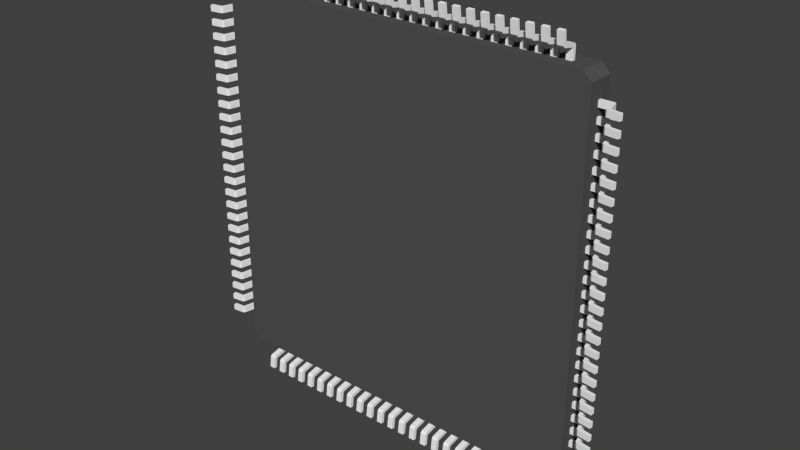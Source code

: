 # Source: LQFP-100.blend  (saved by Blender 3.0.42; exported with 4.5.12 LTS)
import bpy
from mathutils import Matrix  # noqa: F401  (used for matrix-valued properties, if any)

bpy.ops.wm.read_factory_settings(use_empty=True)
scene = bpy.context.scene
scene.name = 'Scene'

# ---- materials (node trees are filled in below, after node groups)
mat_svgmat = bpy.data.materials.new('SVGMat')
mat_svgmat.alpha_threshold = 0.0
mat_svgmat.use_transparent_shadow = False
mat_svgmat.diffuse_color = (0.5815, 0.5815, 0.5815, 1.0)
mat_svgmat.roughness = 0.5
mat_svgmat.specular_intensity = 0.3
mat_metal = bpy.data.materials.new('Metal')
mat_metal.alpha_threshold = 0.0
mat_metal.use_transparent_shadow = False
mat_metal.diffuse_color = (0.9201, 0.9201, 0.9201, 1.0)
mat_metal.roughness = 0.5
mat_plastic = bpy.data.materials.new('Plastic')
mat_plastic.alpha_threshold = 0.0
mat_plastic.use_transparent_shadow = False
mat_plastic.diffuse_color = (0.087, 0.087, 0.087, 1.0)
mat_plastic.specular_color = (0.01, 0.01, 0.01)
mat_plastic.roughness = 0.5

# ---- material node trees

# ---- world
world_world = bpy.data.worlds.new('World'); scene.world = world_world
world_world.color = (0.05088, 0.05088, 0.05088)
world_world.use_sun_shadow = False
world_world.sun_shadow_jitter_overblur = 0.0
world_world.cycles.sampling_method = 'MANUAL'
world_world.cycles.sample_map_resolution = 256

# ---- meshes
me_cylinder = bpy.data.meshes.new('Cylinder')
me_cylinder.from_pydata([(0.0, 0.15, -0.05), (0.0, 0.15, 0.05), (0.0574, 0.1386, -0.05), (0.0574, 0.1386, 0.05), (0.1061, 0.1061, -0.05), (0.1061, 0.1061, 0.05), (0.1386, 0.0574, -0.05), (0.1386, 0.0574, 0.05), (0.15, -6.557e-09, -0.05), (0.15, -6.557e-09, 0.05), (0.1386, -0.0574, -0.05), (0.1386, -0.0574, 0.05), (0.1061, -0.1061, -0.05), (0.1061, -0.1061, 0.05), (0.0574, -0.1386, -0.05), (0.0574, -0.1386, 0.05), (2.265e-08, -0.15, -0.05), (2.265e-08, -0.15, 0.05), (-0.0574, -0.1386, -0.05), (-0.0574, -0.1386, 0.05), (-0.1061, -0.1061, -0.05), (-0.1061, -0.1061, 0.05), (-0.1386, -0.0574, -0.05), (-0.1386, -0.0574, 0.05), (-0.15, 1.789e-09, -0.05), (-0.15, 1.789e-09, 0.05), (-0.1386, 0.0574, -0.05), (-0.1386, 0.0574, 0.05), (-0.1061, 0.1061, -0.05), (-0.1061, 0.1061, 0.05), (-0.0574, 0.1386, -0.05), (-0.0574, 0.1386, 0.05)], [], [(0, 1, 3, 2), (2, 3, 5, 4), (4, 5, 7, 6), (6, 7, 9, 8), (8, 9, 11, 10), (10, 11, 13, 12), (12, 13, 15, 14), (14, 15, 17, 16), (16, 17, 19, 18), (18, 19, 21, 20), (20, 21, 23, 22), (22, 23, 25, 24), (24, 25, 27, 26), (26, 27, 29, 28), (3, 1, 31, 29, 27, 25, 23, 21, 19, 17, 15, 13, 11, 9, 7, 5), (30, 31, 1, 0), (28, 29, 31, 30), (0, 2, 4, 6, 8, 10, 12, 14, 16, 18, 20, 22, 24, 26, 28, 30)])
me_cylinder.materials.append(mat_svgmat)
me_cylinder.use_remesh_preserve_volume = False
me_cylinder.use_remesh_preserve_attributes = False
me_cylinder.use_mirror_vertex_groups = False
me_cylinder.update()
me_plane_003 = bpy.data.meshes.new('Plane.003')
me_plane_003.from_pydata([(8.941e-07, -0.11, 0.0), (0.0, 0.11, 0.0), (0.9977, -0.11, -0.5523), (0.9977, 0.11, -0.5523), (0.4559, -0.11, -0.02942), (0.42, -0.11, -9.714e-17), (0.42, 0.11, -9.714e-17), (0.4559, 0.11, -0.02942), (0.5799, -0.11, -0.5026), (0.5441, -0.11, -0.4706), (0.5441, 0.11, -0.4706), (0.5799, 0.11, -0.5026)], [], [(11, 8, 2, 3), (4, 7, 6, 5), (0, 5, 6, 1), (8, 11, 10, 9), (7, 4, 9, 10)])
me_plane_003.materials.append(mat_metal)
me_plane_003.use_remesh_preserve_volume = False
me_plane_003.use_remesh_preserve_attributes = False
me_plane_003.use_mirror_vertex_groups = False
me_plane_003.update()
me_shapeindexedfaceset_093 = bpy.data.meshes.new('ShapeIndexedFaceSet.093')
me_shapeindexedfaceset_093.from_pydata([(2.693e-08, -5.142e-09, -0.1176), (6.7, -7.0, 1.0), (7.0, -6.7, 1.0), (7.0, -6.7, 0.01471), (6.7, -7.0, 0.01471), (-7.0, 6.7, 0.0147), (-6.7, 7.0, 0.0147), (-6.7, 7.0, 1.0), (-7.0, 6.7, 1.0), (7.0, 6.7, 1.0), (6.7, 7.0, 1.0), (6.7, 7.0, 0.0147), (7.0, 6.7, 0.0147), (-6.5, -7.0, 0.01471), (-7.0, -6.5, 0.01471), (-7.0, -6.5, 1.0), (-6.5, -7.0, 1.0)], [], [(3, 12, 9, 2), (3, 4, 6, 11, 12), (5, 14, 15, 8), (7, 10, 11, 6), (4, 13, 14, 5, 6), (5, 8, 7, 6), (9, 12, 11, 10), (1, 4, 3, 2), (13, 16, 15, 14), (1, 16, 13, 4), (9, 16, 1, 2), (9, 10, 7, 8, 15, 16)])
me_shapeindexedfaceset_093.materials.append(mat_plastic)
me_shapeindexedfaceset_093.use_remesh_preserve_volume = False
me_shapeindexedfaceset_093.use_remesh_preserve_attributes = False
me_shapeindexedfaceset_093.use_mirror_vertex_groups = False
me_shapeindexedfaceset_093.update()

# ---- objects
ob_rotation = bpy.data.objects.new('Rotation', None)
ob_cylinder = bpy.data.objects.new('Cylinder', me_cylinder)
ob_pins = bpy.data.objects.new('Pins', me_plane_003)
ob_package = bpy.data.objects.new('Package', me_shapeindexedfaceset_093)

# ---- transforms, parenting, visibility, modifiers, constraints
ob_rotation.location = (-7.0, 0.5, -6.0)
ob_rotation.rotation_euler = (-1.571, 3.142, -0.0)
ob_rotation.empty_display_type = 'ARROWS'
ob_rotation.lineart.crease_threshold = 0.0
ob_cylinder.location = (-6.0, 1.0, 6.0)
ob_cylinder.rotation_euler = (-1.571, -3.142, -0.0)
ob_cylinder.scale = (2.0, 2.0, 1.0)
ob_cylinder.lineart.crease_threshold = 0.0
ob_pins.location = (6.0, 0.5, -7.0)
ob_pins.rotation_euler = (-1.571, -4.712, 0.0)
ob_pins.lineart.crease_threshold = 0.0
_m = ob_pins.modifiers.new('Solidify', 'SOLIDIFY')
_m.thickness = 0.13
_m.offset = 0.0
_m.use_even_offset = True
_m.nonmanifold_thickness_mode = 'FIXED'
_m.nonmanifold_merge_threshold = 0.0003
_m = ob_pins.modifiers.new('Array', 'ARRAY')
_m.count = 25
_m.use_constant_offset = True
_m.constant_offset_displace = (0.0, 0.5, 0.0)
_m.use_relative_offset = False
_m.relative_offset_displace = (0.0, 1.0, 0.0)
_m = ob_pins.modifiers.new('Array.001', 'ARRAY')
_m.count = 4
_m.constant_offset_displace = (0.0, 0.0, 0.0)
_m.use_relative_offset = False
_m.use_object_offset = True
_m.offset_object = ob_rotation
ob_package.location = (0.0, 0.0, 0.0)
ob_package.rotation_euler = (1.571, 3.142, 3.142)
ob_package.lineart.crease_threshold = 0.0

# ---- collection membership
scene.collection.objects.link(ob_rotation)
scene.collection.objects.link(ob_cylinder)
scene.collection.objects.link(ob_pins)
scene.collection.objects.link(ob_package)

# ---- scene / render settings (as saved in the file)
scene.frame_start = 1; scene.frame_end = 250; scene.frame_set(1)
scene.render.engine = 'BLENDER_EEVEE_NEXT'
scene.render.resolution_percentage = 50
scene.render.dither_intensity = 0.0
scene.cycles.use_denoising = False
scene.cycles.samples = 10
scene.cycles.sampling_pattern = 'TABULATED_SOBOL'
scene.cycles.light_sampling_threshold = 0.0
scene.cycles.use_adaptive_sampling = False
scene.cycles.use_light_tree = False
scene.cycles.blur_glossy = 0.0
scene.cycles.pixel_filter_type = 'GAUSSIAN'
scene.cycles.sample_clamp_indirect = 0.0
scene.view_settings.view_transform = 'Standard'
bpy.context.view_layer.update()

# ---- added for rendering (the .blend has no active camera and no usable light): camera, sun
cam_auto = bpy.data.cameras.new('AutoCamera')
cam_auto.lens = 50.0
cam_auto.sensor_width = 36.0
cam_auto.clip_end = 1000.0
ob_auto_camera = bpy.data.objects.new('AutoCamera', cam_auto)
scene.collection.objects.link(ob_auto_camera)
ob_auto_camera.location = (20.9774, -24.7067, 16.7819)
ob_auto_camera.rotation_euler = (1.09748, -7.21219e-08, 0.694738)
scene.camera = ob_auto_camera
light_auto_sun = bpy.data.lights.new('AutoSun', 'SUN')
light_auto_sun.energy = 3.0
light_auto_sun.angle = 0.0523599
ob_auto_sun = bpy.data.objects.new('AutoSun', light_auto_sun)
scene.collection.objects.link(ob_auto_sun)
ob_auto_sun.rotation_euler = (0.872665, 0.174533, 0.523599)
bpy.context.view_layer.update()

